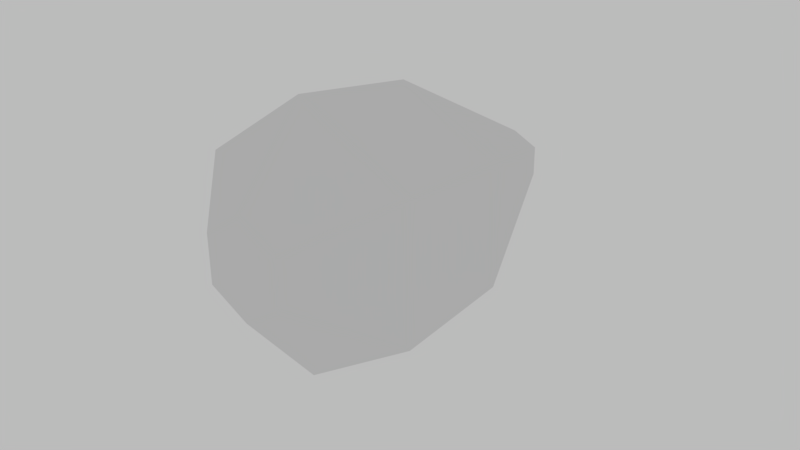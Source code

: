 # Source: Fish.blend  (saved by Blender 2.79.0; exported with 4.5.12 LTS)
import bpy
from mathutils import Matrix  # noqa: F401  (used for matrix-valued properties, if any)

bpy.ops.wm.read_factory_settings(use_empty=True)
scene = bpy.context.scene
scene.name = 'Scene'

# ---- collections
col_collection_1 = bpy.data.collections.new('Collection 1'); scene.collection.children.link(col_collection_1)

# ---- world
world_white = bpy.data.worlds.new('White'); scene.world = world_white
world_white.use_nodes = True; world_white.node_tree.nodes.clear()
_N = world_white.node_tree.nodes; _L = world_white.node_tree.links
n0 = _N.new('ShaderNodeOutputWorld'); n0.name = 'World Output'; n0.location = (300, 300)
n1 = _N.new('ShaderNodeBackground'); n1.name = 'Background'; n1.location = (10, 300)
n1.inputs[0].default_value = (1.0, 1.0, 1.0, 1.0)
n1.inputs[1].default_value = 0.5
_L.new(n1.outputs[0], n0.inputs[0])
n0.is_active_output = True
world_white.color = (1.0, 1.0, 1.0)
world_white.use_sun_shadow = False
world_white.sun_shadow_jitter_overblur = 0.0
world_white.cycles.sampling_method = 'MANUAL'

# ---- cameras
cam_camera = bpy.data.cameras.new('Camera')
cam_camera.clip_start = 0.05
cam_camera.clip_end = 1e+04
cam_camera.lens = 35.0
cam_camera.sensor_width = 35.0
cam_camera.sensor_height = 18.0
cam_camera.ortho_scale = 7.314
cam_camera.dof.focus_distance = 0.0

# ---- meshes
me_cylinder = bpy.data.meshes.new('Cylinder')
me_cylinder.from_pydata([(6.156e-08, 0.3595, 1.658), (7.267e-08, 1.0, 1.104), (-0.3113, 0.1797, 1.658), (-0.866, 0.5, 1.104), (-0.3113, -0.1797, 1.658), (-0.866, -0.5, 1.104), (1.808e-07, -0.3595, 1.658), (1.601e-07, -1.0, 1.104), (0.3113, -0.1797, 1.658), (0.866, -0.5, 1.104), (0.3113, 0.1797, 1.658), (0.866, 0.5, 1.104), (-1.667e-08, 0.9342, 0.06671), (-1.891e-07, 0.2419, -1.512), (-0.2095, 0.121, -1.512), (-0.8091, 0.4671, 0.06671), (-0.2095, -0.121, -1.512), (-0.8091, -0.4671, 0.06671), (-1.395e-07, -0.2419, -1.512), (6.5e-08, -0.9342, 0.06671), (0.2095, -0.121, -1.512), (0.8091, -0.4671, 0.06671), (0.2095, 0.121, -1.512), (0.8091, 0.4671, 0.06671)], [], [(3, 15, 17, 5), (7, 19, 21, 9), (9, 21, 23, 11), (11, 23, 12, 1), (5, 17, 19, 7), (14, 13, 22, 20, 18, 16), (1, 3, 2, 0), (3, 5, 4, 2), (5, 7, 6, 4), (7, 9, 8, 6), (9, 11, 10, 8), (11, 1, 0, 10), (0, 2, 4, 6, 8, 10), (15, 12, 13, 14), (17, 15, 14, 16), (19, 17, 16, 18), (21, 19, 18, 20), (23, 21, 20, 22), (12, 23, 22, 13), (1, 12, 15, 3)])
me_cylinder.use_remesh_preserve_volume = False
me_cylinder.use_remesh_preserve_attributes = False
me_cylinder.use_mirror_vertex_groups = False
me_cylinder.update()

# ---- objects
ob_cylinder = bpy.data.objects.new('Cylinder', me_cylinder)
ob_camera = bpy.data.objects.new('-Camera', cam_camera)

# ---- transforms, parenting, visibility, modifiers, constraints
ob_cylinder.location = (0.0, 0.0, 0.0)
ob_cylinder.rotation_euler = (1.571, -0.0, 0.0)
ob_cylinder.lineart.crease_threshold = 0.0
ob_camera.location = (3.57, -4.522, 1.995)
ob_camera.rotation_euler = (1.207, 0.009096, 0.6781)
ob_camera.lock_rotations_4d = False
ob_camera.empty_display_type = 'ARROWS'
ob_camera.color = (0.0, 0.0, 0.0, 0.0)
ob_camera.hide_viewport = True
ob_camera.display_type = 'WIRE'
ob_camera.lineart.crease_threshold = 0.0

# ---- collection membership
col_collection_1.objects.link(ob_cylinder)
col_collection_1.objects.link(ob_camera)

# ---- scene / render settings (as saved in the file)
scene.camera = ob_camera
scene.frame_start = 0; scene.frame_end = 600; scene.frame_set(0)
scene.render.engine = 'CYCLES'
scene.render.image_settings.color_depth = '16'
scene.render.image_settings.compression = 0
scene.render.resolution_percentage = 55
scene.render.fps = 30
scene.render.dither_intensity = 0.0
scene.render.motion_blur_shutter = 0.2
scene.render.use_bake_clear = False
scene.render.bake_margin = 5
scene.render.simplify_subdivision = 2
scene.render.simplify_child_particles = 0.0
scene.render.simplify_subdivision_render = 2
scene.render.simplify_child_particles_render = 0.0
scene.cycles.use_denoising = False
scene.cycles.samples = 25
scene.cycles.sampling_pattern = 'TABULATED_SOBOL'
scene.cycles.use_adaptive_sampling = False
scene.cycles.use_light_tree = False
scene.cycles.blur_glossy = 0.0
scene.cycles.max_bounces = 1
scene.cycles.diffuse_bounces = 1
scene.cycles.transmission_bounces = 8
scene.cycles.use_animated_seed = True
scene.cycles.sample_clamp_indirect = 0.0
scene.view_settings.view_transform = 'Standard'
scene.view_settings.use_curve_mapping = True
scene.view_settings.curve_mapping.use_clip = True
scene.view_settings.curve_mapping.clip_max_x = 1.0
scene.view_settings.curve_mapping.clip_max_y = 1.0
scene.view_settings.curve_mapping.extend = 'EXTRAPOLATED'
scene.view_settings.curve_mapping.white_level = (1.0, 1.0, 1.0)
_c = scene.view_settings.curve_mapping.curves[0]
while len(_c.points) > 2: _c.points.remove(_c.points[-1])
_c.points[0].location = (0.0, 0.0); _c.points[0].handle_type = 'AUTO'
_c.points[1].location = (1.0, 1.0); _c.points[1].handle_type = 'AUTO'
_c = scene.view_settings.curve_mapping.curves[1]
while len(_c.points) > 2: _c.points.remove(_c.points[-1])
_c.points[0].location = (0.0, 0.0); _c.points[0].handle_type = 'AUTO'
_c.points[1].location = (1.0, 1.0); _c.points[1].handle_type = 'AUTO'
_c = scene.view_settings.curve_mapping.curves[2]
while len(_c.points) > 2: _c.points.remove(_c.points[-1])
_c.points[0].location = (0.0, 0.0); _c.points[0].handle_type = 'AUTO'
_c.points[1].location = (1.0, 1.0); _c.points[1].handle_type = 'AUTO'
_c = scene.view_settings.curve_mapping.curves[3]
while len(_c.points) > 2: _c.points.remove(_c.points[-1])
_c.points[0].location = (0.0, 0.0); _c.points[0].handle_type = 'AUTO'
_c.points[1].location = (1.0, 1.0); _c.points[1].handle_type = 'AUTO'
scene.view_settings.curve_mapping.update()
bpy.context.view_layer.update()
